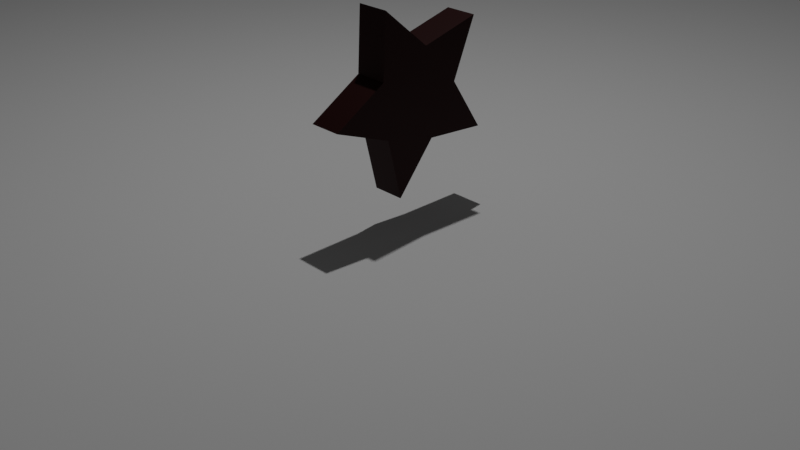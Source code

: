 # Source: 02_Interface.blend  (saved by Blender 4.4.32; exported with 4.5.12 LTS)
import bpy
from mathutils import Matrix  # noqa: F401  (used for matrix-valued properties, if any)

bpy.ops.wm.read_factory_settings(use_empty=True)
scene = bpy.context.scene
scene.name = 'Scene'

# ---- collections
col_collection = bpy.data.collections.new('Collection'); scene.collection.children.link(col_collection)

# ---- materials (node trees are filled in below, after node groups)
mat_material_001 = bpy.data.materials.new('Material.001')

# ---- material node trees
mat_material_001.use_nodes = True; mat_material_001.node_tree.nodes.clear()
_N = mat_material_001.node_tree.nodes; _L = mat_material_001.node_tree.links
n0 = _N.new('ShaderNodeBsdfPrincipled'); n0.name = 'Principled BSDF'; n0.location = (1070, 444)
n0.inputs[0].default_value = (0.05551, 0.003711, 0.004117, 1.0)
n1 = _N.new('ShaderNodeOutputMaterial'); n1.name = 'Material Output'; n1.location = (1648, 439)
n2 = _N.new('ShaderNodeMixShader'); n2.name = 'Mix Shader'; n2.location = (1407, 426)
_L.new(n2.outputs[0], n1.inputs[0])
_L.new(n0.outputs[0], n2.inputs[1])
n1.is_active_output = True

# ---- world
world_world = bpy.data.worlds.new('World'); scene.world = world_world
world_world.use_nodes = True; world_world.node_tree.nodes.clear()
_N = world_world.node_tree.nodes; _L = world_world.node_tree.links
n0 = _N.new('ShaderNodeOutputWorld'); n0.name = 'World Output'; n0.location = (300, 300)
n1 = _N.new('ShaderNodeBackground'); n1.name = 'Background'; n1.location = (10, 300)
n1.inputs[0].default_value = (0.05088, 0.05088, 0.05088, 1.0)
_L.new(n1.outputs[0], n0.inputs[0])
n0.is_active_output = True
world_world.color = (0.05088, 0.05088, 0.05088)
world_world.sun_shadow_jitter_overblur = 0.0

# ---- cameras
cam_camera = bpy.data.cameras.new('Camera')
cam_camera.clip_end = 100.0
cam_camera.ortho_scale = 7.314

# ---- lights
light_light = bpy.data.lights.new('Light', 'POINT')
light_light.energy = 1000.0
light_light.shadow_soft_size = 0.1

# ---- meshes
me_star = bpy.data.meshes.new('Star')
me_star.from_pydata([(0.0, 0.0, 0.25), (1.186e-08, -2.464e-09, -0.09699), (0.5, 0.0, 0.25), (0.5, -2.464e-09, -0.09699), (0.809, 0.5878, 0.25), (0.809, 0.5878, -0.09699), (0.1545, 0.4755, 0.25), (0.1545, 0.4755, -0.09699), (-0.309, 0.9511, 0.25), (-0.309, 0.9511, -0.09699), (-0.4045, 0.2939, 0.25), (-0.4045, 0.2939, -0.09699), (-1.0, 8.742e-08, 0.25), (-1.0, 8.496e-08, -0.09699), (-0.4045, -0.2939, 0.25), (-0.4045, -0.2939, -0.09699), (-0.309, -0.9511, 0.25), (-0.309, -0.9511, -0.09699), (0.1545, -0.4755, 0.25), (0.1545, -0.4755, -0.09699), (0.809, -0.5878, 0.25), (0.809, -0.5878, -0.09699)], [], [(2, 0, 20), (0, 2, 4), (0, 4, 6), (0, 6, 8), (0, 8, 10), (0, 10, 12), (0, 12, 14), (0, 14, 16), (0, 16, 18), (0, 18, 20), (3, 2, 20, 21), (2, 3, 5, 4), (4, 5, 7, 6), (6, 7, 9, 8), (8, 9, 11, 10), (10, 11, 13, 12), (12, 13, 15, 14), (14, 15, 17, 16), (16, 17, 19, 18), (18, 19, 21, 20), (1, 3, 21), (3, 1, 5), (5, 1, 7), (7, 1, 9), (9, 1, 11), (11, 1, 13), (13, 1, 15), (15, 1, 17), (17, 1, 19), (19, 1, 21)])
me_star.materials.append(mat_material_001)
me_star.update()
me_plane = bpy.data.meshes.new('Plane')
me_plane.from_pydata([(-1.0, -1.0, 0.0), (1.0, -1.0, 0.0), (-1.0, 1.0, 0.0), (1.0, 1.0, 0.0)], [], [(0, 1, 3, 2)])
_uv = me_plane.uv_layers.new(name='UVMap')
_uv.uv.foreach_set('vector', [0.0, 0.0, 1.0, 0.0, 1.0, 1.0, 0.0, 1.0])
me_plane.update()

# ---- objects
ob_light = bpy.data.objects.new('Light', light_light)
ob_camera = bpy.data.objects.new('Camera', cam_camera)
ob_star = bpy.data.objects.new('Star', me_star)
ob_plane = bpy.data.objects.new('Plane', me_plane)

# ---- transforms, parenting, visibility, modifiers, constraints
ob_light.location = (-0.6488, 1.005, 10.25)
ob_light.rotation_euler = (0.6503, 0.05522, 1.866)
ob_light.lock_rotations_4d = False
ob_light.empty_display_type = 'ARROWS'
ob_light.color = (0.0, 0.0, 0.0, 0.0)
ob_light.lineart.crease_threshold = 0.0
ob_camera.location = (7.359, -6.926, 4.958)
ob_camera.rotation_euler = (1.109, 0.0, 0.8149)
ob_camera.lock_rotations_4d = False
ob_camera.empty_display_type = 'ARROWS'
ob_camera.color = (0.0, 0.0, 0.0, 0.0)
ob_camera.display_type = 'WIRE'
ob_camera.lineart.crease_threshold = 0.0
ob_star.location = (0.0, 0.0, 1.358)
ob_star.rotation_euler = (1.571, 1.161, 1.571)
ob_plane.location = (0.0, 0.0, 0.0)
ob_plane.scale = (12.68, 12.68, 12.68)

# ---- collection membership
col_collection.objects.link(ob_light)
col_collection.objects.link(ob_camera)
col_collection.objects.link(ob_star)
col_collection.objects.link(ob_plane)

# ---- scene / render settings (as saved in the file)
scene.camera = ob_camera
scene.frame_start = 1; scene.frame_end = 250; scene.frame_set(1)
scene.render.engine = 'BLENDER_EEVEE_NEXT'
bpy.context.view_layer.update()
